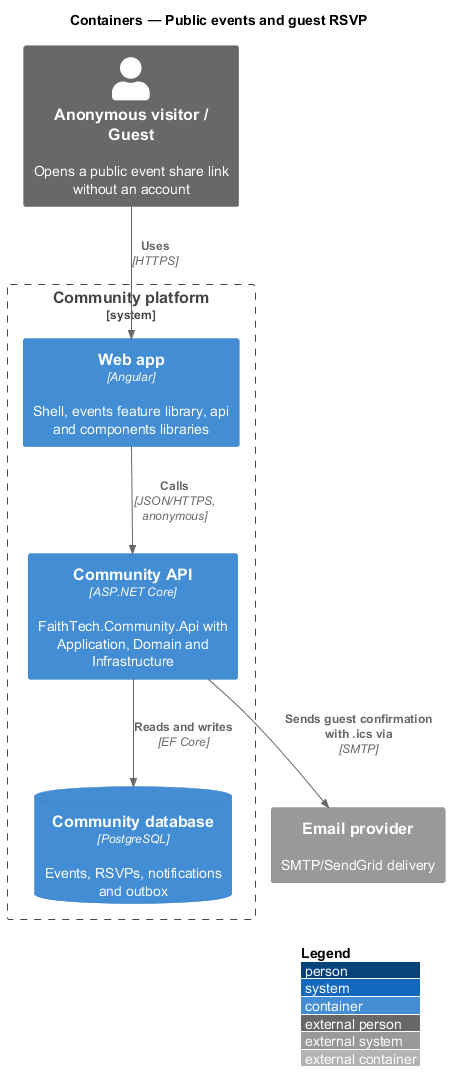

The diagram above was rendered by PlantUML. Its source (embedded in the PNG):
@startuml
!include <C4/C4_Container>
LAYOUT_WITH_LEGEND()
title Containers — Public events and guest RSVP

Person_Ext(guest, "Anonymous visitor / Guest", "Opens a public event share link without an account")
System_Boundary(ftc, "Community platform") {
  Container(spa, "Web app", "Angular", "Shell, events feature library, api and components libraries")
  Container(api, "Community API", "ASP.NET Core", "FaithTech.Community.Api with Application, Domain and Infrastructure")
  ContainerDb(db, "Community database", "PostgreSQL", "Events, RSVPs, notifications and outbox")
}
System_Ext(email, "Email provider", "SMTP/SendGrid delivery")
Rel(guest, spa, "Uses", "HTTPS")
Rel(spa, api, "Calls", "JSON/HTTPS, anonymous")
Rel(api, db, "Reads and writes", "EF Core")
Rel(api, email, "Sends guest confirmation with .ics via", "SMTP")
@enduml